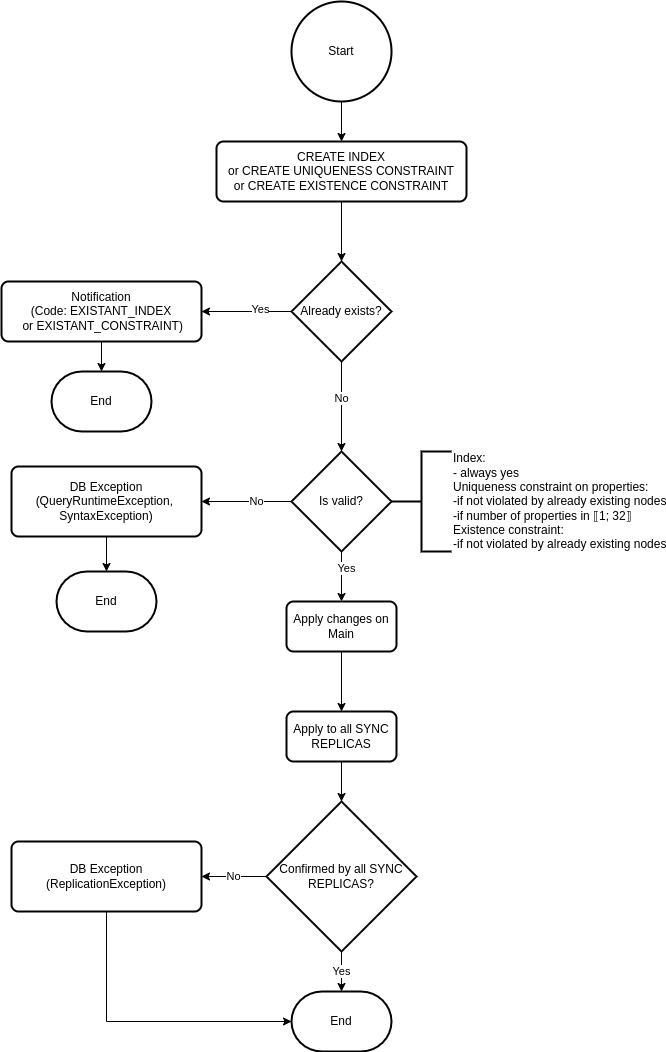

The diagram above was exported from draw.io. Its source (the exported page's mxGraphModel, read from the mxfile embedded in the PNG):
<mxGraphModel dx="1990" dy="1265" grid="1" gridSize="10" guides="1" tooltips="1" connect="1" arrows="1" fold="1" page="1" pageScale="1" pageWidth="827" pageHeight="1169" math="0" shadow="0">
  <root>
    <mxCell id="WIyWlLk6GJQsqaUBKTNV-0" />
    <mxCell id="WIyWlLk6GJQsqaUBKTNV-1" parent="WIyWlLk6GJQsqaUBKTNV-0" />
    <mxCell id="XFpFHVR6c1Jd5iI4NUUJ-0" value="Start" style="strokeWidth=2;html=1;shape=mxgraph.flowchart.start_2;whiteSpace=wrap;" parent="WIyWlLk6GJQsqaUBKTNV-1" vertex="1">
      <mxGeometry x="350" y="50" width="100" height="100" as="geometry" />
    </mxCell>
    <mxCell id="XFpFHVR6c1Jd5iI4NUUJ-1" value="&lt;div&gt;CREATE INDEX&lt;/div&gt;&lt;div&gt;or CREATE UNIQUENESS CONSTRAINT&lt;/div&gt;&lt;div&gt;or CREATE EXISTENCE CONSTRAINT&lt;/div&gt;" style="rounded=1;whiteSpace=wrap;html=1;absoluteArcSize=1;arcSize=14;strokeWidth=2;" parent="WIyWlLk6GJQsqaUBKTNV-1" vertex="1">
      <mxGeometry x="275" y="190" width="250" height="60" as="geometry" />
    </mxCell>
    <mxCell id="XFpFHVR6c1Jd5iI4NUUJ-3" value="Already exists?" style="strokeWidth=2;html=1;shape=mxgraph.flowchart.decision;whiteSpace=wrap;" parent="WIyWlLk6GJQsqaUBKTNV-1" vertex="1">
      <mxGeometry x="350" y="310" width="100" height="100" as="geometry" />
    </mxCell>
    <mxCell id="XFpFHVR6c1Jd5iI4NUUJ-4" value="&lt;div&gt;Notification&lt;/div&gt;&lt;div&gt;(Code: EXISTANT_INDEX&lt;/div&gt;&lt;div&gt;&amp;nbsp;or EXISTANT_CONSTRAINT)&lt;/div&gt;" style="rounded=1;whiteSpace=wrap;html=1;absoluteArcSize=1;arcSize=14;strokeWidth=2;" parent="WIyWlLk6GJQsqaUBKTNV-1" vertex="1">
      <mxGeometry x="60" y="330" width="200" height="60" as="geometry" />
    </mxCell>
    <mxCell id="XFpFHVR6c1Jd5iI4NUUJ-5" value="Is valid?" style="strokeWidth=2;html=1;shape=mxgraph.flowchart.decision;whiteSpace=wrap;" parent="WIyWlLk6GJQsqaUBKTNV-1" vertex="1">
      <mxGeometry x="350" y="500" width="100" height="100" as="geometry" />
    </mxCell>
    <mxCell id="XFpFHVR6c1Jd5iI4NUUJ-6" value="&lt;div&gt;&lt;span style=&quot;background-color: initial;&quot;&gt;Index:&lt;/span&gt;&lt;br&gt;&lt;/div&gt;&lt;div&gt;- always yes&lt;/div&gt;&lt;div&gt;Uniqueness constraint on properties:&amp;nbsp;&lt;/div&gt;&lt;div&gt;-if not violated by already existing nodes&lt;/div&gt;&lt;div&gt;-if number of properties in ⟦1; 32⟧&lt;/div&gt;&lt;div&gt;Existence constraint:&amp;nbsp;&lt;/div&gt;&lt;div&gt;-if not violated by already existing nodes&lt;/div&gt;" style="strokeWidth=2;html=1;shape=mxgraph.flowchart.annotation_2;align=left;labelPosition=right;pointerEvents=1;" parent="WIyWlLk6GJQsqaUBKTNV-1" vertex="1">
      <mxGeometry x="450" y="500" width="60" height="100" as="geometry" />
    </mxCell>
    <mxCell id="XFpFHVR6c1Jd5iI4NUUJ-7" value="&lt;div&gt;DB Exception&lt;/div&gt;&lt;div&gt;(QueryRuntimeException,&amp;nbsp;&lt;/div&gt;&lt;div&gt;SyntaxException)&lt;/div&gt;" style="rounded=1;whiteSpace=wrap;html=1;absoluteArcSize=1;arcSize=14;strokeWidth=2;" parent="WIyWlLk6GJQsqaUBKTNV-1" vertex="1">
      <mxGeometry x="70" y="515" width="190" height="70" as="geometry" />
    </mxCell>
    <mxCell id="XFpFHVR6c1Jd5iI4NUUJ-8" value="End" style="strokeWidth=2;html=1;shape=mxgraph.flowchart.terminator;whiteSpace=wrap;" parent="WIyWlLk6GJQsqaUBKTNV-1" vertex="1">
      <mxGeometry x="110" y="420" width="100" height="60" as="geometry" />
    </mxCell>
    <mxCell id="XFpFHVR6c1Jd5iI4NUUJ-10" value="Apply changes on Main" style="rounded=1;whiteSpace=wrap;html=1;absoluteArcSize=1;arcSize=14;strokeWidth=2;" parent="WIyWlLk6GJQsqaUBKTNV-1" vertex="1">
      <mxGeometry x="345" y="650" width="110" height="50" as="geometry" />
    </mxCell>
    <mxCell id="XFpFHVR6c1Jd5iI4NUUJ-11" value="Apply to all SYNC REPLICAS" style="rounded=1;whiteSpace=wrap;html=1;absoluteArcSize=1;arcSize=14;strokeWidth=2;" parent="WIyWlLk6GJQsqaUBKTNV-1" vertex="1">
      <mxGeometry x="345" y="760" width="110" height="50" as="geometry" />
    </mxCell>
    <mxCell id="XFpFHVR6c1Jd5iI4NUUJ-12" value="Confirmed by all SYNC REPLICAS?" style="strokeWidth=2;html=1;shape=mxgraph.flowchart.decision;whiteSpace=wrap;" parent="WIyWlLk6GJQsqaUBKTNV-1" vertex="1">
      <mxGeometry x="325" y="850" width="150" height="150" as="geometry" />
    </mxCell>
    <mxCell id="XFpFHVR6c1Jd5iI4NUUJ-13" value="" style="endArrow=classic;html=1;rounded=0;exitX=0.5;exitY=1;exitDx=0;exitDy=0;exitPerimeter=0;" parent="WIyWlLk6GJQsqaUBKTNV-1" source="XFpFHVR6c1Jd5iI4NUUJ-0" target="XFpFHVR6c1Jd5iI4NUUJ-1" edge="1">
      <mxGeometry width="50" height="50" relative="1" as="geometry">
        <mxPoint x="550" y="600" as="sourcePoint" />
        <mxPoint x="600" y="550" as="targetPoint" />
      </mxGeometry>
    </mxCell>
    <mxCell id="XFpFHVR6c1Jd5iI4NUUJ-14" value="" style="endArrow=classic;html=1;rounded=0;exitX=0.5;exitY=1;exitDx=0;exitDy=0;" parent="WIyWlLk6GJQsqaUBKTNV-1" source="XFpFHVR6c1Jd5iI4NUUJ-1" target="XFpFHVR6c1Jd5iI4NUUJ-3" edge="1">
      <mxGeometry width="50" height="50" relative="1" as="geometry">
        <mxPoint x="410" y="120" as="sourcePoint" />
        <mxPoint x="410" y="160" as="targetPoint" />
      </mxGeometry>
    </mxCell>
    <mxCell id="XFpFHVR6c1Jd5iI4NUUJ-15" value="" style="endArrow=classic;html=1;rounded=0;exitX=0;exitY=0.5;exitDx=0;exitDy=0;exitPerimeter=0;entryX=1;entryY=0.5;entryDx=0;entryDy=0;" parent="WIyWlLk6GJQsqaUBKTNV-1" source="XFpFHVR6c1Jd5iI4NUUJ-3" target="XFpFHVR6c1Jd5iI4NUUJ-4" edge="1">
      <mxGeometry width="50" height="50" relative="1" as="geometry">
        <mxPoint x="410" y="220" as="sourcePoint" />
        <mxPoint x="410" y="320" as="targetPoint" />
      </mxGeometry>
    </mxCell>
    <mxCell id="XFpFHVR6c1Jd5iI4NUUJ-29" value="Yes" style="edgeLabel;html=1;align=center;verticalAlign=middle;resizable=0;points=[];" parent="XFpFHVR6c1Jd5iI4NUUJ-15" vertex="1" connectable="0">
      <mxGeometry x="-0.2852" y="-3" relative="1" as="geometry">
        <mxPoint as="offset" />
      </mxGeometry>
    </mxCell>
    <mxCell id="XFpFHVR6c1Jd5iI4NUUJ-16" value="" style="endArrow=classic;html=1;rounded=0;exitX=0.5;exitY=1;exitDx=0;exitDy=0;entryX=0.5;entryY=0;entryDx=0;entryDy=0;entryPerimeter=0;exitPerimeter=0;" parent="WIyWlLk6GJQsqaUBKTNV-1" source="XFpFHVR6c1Jd5iI4NUUJ-3" target="XFpFHVR6c1Jd5iI4NUUJ-5" edge="1">
      <mxGeometry width="50" height="50" relative="1" as="geometry">
        <mxPoint x="420" y="230" as="sourcePoint" />
        <mxPoint x="400" y="490" as="targetPoint" />
      </mxGeometry>
    </mxCell>
    <mxCell id="XFpFHVR6c1Jd5iI4NUUJ-30" value="No" style="edgeLabel;html=1;align=center;verticalAlign=middle;resizable=0;points=[];" parent="XFpFHVR6c1Jd5iI4NUUJ-16" vertex="1" connectable="0">
      <mxGeometry x="-0.2" y="-1" relative="1" as="geometry">
        <mxPoint as="offset" />
      </mxGeometry>
    </mxCell>
    <mxCell id="XFpFHVR6c1Jd5iI4NUUJ-17" value="" style="endArrow=classic;html=1;rounded=0;exitX=0.5;exitY=1;exitDx=0;exitDy=0;" parent="WIyWlLk6GJQsqaUBKTNV-1" source="XFpFHVR6c1Jd5iI4NUUJ-4" target="XFpFHVR6c1Jd5iI4NUUJ-8" edge="1">
      <mxGeometry width="50" height="50" relative="1" as="geometry">
        <mxPoint x="430" y="240" as="sourcePoint" />
        <mxPoint x="430" y="340" as="targetPoint" />
      </mxGeometry>
    </mxCell>
    <mxCell id="XFpFHVR6c1Jd5iI4NUUJ-18" value="" style="endArrow=classic;html=1;rounded=0;entryX=0.5;entryY=0;entryDx=0;entryDy=0;entryPerimeter=0;" parent="WIyWlLk6GJQsqaUBKTNV-1" source="XFpFHVR6c1Jd5iI4NUUJ-7" target="XFpFHVR6c1Jd5iI4NUUJ-19" edge="1">
      <mxGeometry width="50" height="50" relative="1" as="geometry">
        <mxPoint x="440" y="250" as="sourcePoint" />
        <mxPoint x="165" y="610" as="targetPoint" />
      </mxGeometry>
    </mxCell>
    <mxCell id="XFpFHVR6c1Jd5iI4NUUJ-19" value="End" style="strokeWidth=2;html=1;shape=mxgraph.flowchart.terminator;whiteSpace=wrap;" parent="WIyWlLk6GJQsqaUBKTNV-1" vertex="1">
      <mxGeometry x="115" y="620" width="100" height="60" as="geometry" />
    </mxCell>
    <mxCell id="XFpFHVR6c1Jd5iI4NUUJ-20" value="" style="endArrow=classic;html=1;rounded=0;exitX=0;exitY=0.5;exitDx=0;exitDy=0;exitPerimeter=0;" parent="WIyWlLk6GJQsqaUBKTNV-1" source="XFpFHVR6c1Jd5iI4NUUJ-5" target="XFpFHVR6c1Jd5iI4NUUJ-7" edge="1">
      <mxGeometry width="50" height="50" relative="1" as="geometry">
        <mxPoint x="410" y="420" as="sourcePoint" />
        <mxPoint x="410" y="510" as="targetPoint" />
      </mxGeometry>
    </mxCell>
    <mxCell id="XFpFHVR6c1Jd5iI4NUUJ-31" value="No" style="edgeLabel;html=1;align=center;verticalAlign=middle;resizable=0;points=[];" parent="XFpFHVR6c1Jd5iI4NUUJ-20" vertex="1" connectable="0">
      <mxGeometry x="-0.1926" y="-1" relative="1" as="geometry">
        <mxPoint as="offset" />
      </mxGeometry>
    </mxCell>
    <mxCell id="XFpFHVR6c1Jd5iI4NUUJ-21" value="" style="endArrow=classic;html=1;rounded=0;entryX=0.5;entryY=0;entryDx=0;entryDy=0;" parent="WIyWlLk6GJQsqaUBKTNV-1" source="XFpFHVR6c1Jd5iI4NUUJ-5" target="XFpFHVR6c1Jd5iI4NUUJ-10" edge="1">
      <mxGeometry width="50" height="50" relative="1" as="geometry">
        <mxPoint x="400" y="600" as="sourcePoint" />
        <mxPoint x="420" y="520" as="targetPoint" />
      </mxGeometry>
    </mxCell>
    <mxCell id="XFpFHVR6c1Jd5iI4NUUJ-32" value="Yes" style="edgeLabel;html=1;align=center;verticalAlign=middle;resizable=0;points=[];" parent="XFpFHVR6c1Jd5iI4NUUJ-21" vertex="1" connectable="0">
      <mxGeometry x="-0.36" y="4" relative="1" as="geometry">
        <mxPoint as="offset" />
      </mxGeometry>
    </mxCell>
    <mxCell id="XFpFHVR6c1Jd5iI4NUUJ-22" value="" style="endArrow=classic;html=1;rounded=0;exitX=0.5;exitY=1;exitDx=0;exitDy=0;entryX=0.5;entryY=0;entryDx=0;entryDy=0;" parent="WIyWlLk6GJQsqaUBKTNV-1" source="XFpFHVR6c1Jd5iI4NUUJ-10" target="XFpFHVR6c1Jd5iI4NUUJ-11" edge="1">
      <mxGeometry width="50" height="50" relative="1" as="geometry">
        <mxPoint x="430" y="440" as="sourcePoint" />
        <mxPoint x="430" y="530" as="targetPoint" />
      </mxGeometry>
    </mxCell>
    <mxCell id="XFpFHVR6c1Jd5iI4NUUJ-23" value="" style="endArrow=classic;html=1;rounded=0;exitX=0.5;exitY=1;exitDx=0;exitDy=0;entryX=0.5;entryY=0;entryDx=0;entryDy=0;entryPerimeter=0;" parent="WIyWlLk6GJQsqaUBKTNV-1" source="XFpFHVR6c1Jd5iI4NUUJ-11" target="XFpFHVR6c1Jd5iI4NUUJ-12" edge="1">
      <mxGeometry width="50" height="50" relative="1" as="geometry">
        <mxPoint x="440" y="450" as="sourcePoint" />
        <mxPoint x="440" y="540" as="targetPoint" />
      </mxGeometry>
    </mxCell>
    <mxCell id="XFpFHVR6c1Jd5iI4NUUJ-25" value="&lt;div&gt;DB Exception&lt;/div&gt;&lt;div&gt;(ReplicationException)&lt;/div&gt;" style="rounded=1;whiteSpace=wrap;html=1;absoluteArcSize=1;arcSize=14;strokeWidth=2;" parent="WIyWlLk6GJQsqaUBKTNV-1" vertex="1">
      <mxGeometry x="70" y="890" width="190" height="70" as="geometry" />
    </mxCell>
    <mxCell id="XFpFHVR6c1Jd5iI4NUUJ-26" value="End" style="strokeWidth=2;html=1;shape=mxgraph.flowchart.terminator;whiteSpace=wrap;" parent="WIyWlLk6GJQsqaUBKTNV-1" vertex="1">
      <mxGeometry x="350" y="1040" width="100" height="60" as="geometry" />
    </mxCell>
    <mxCell id="XFpFHVR6c1Jd5iI4NUUJ-27" value="Yes" style="endArrow=classic;html=1;rounded=0;" parent="WIyWlLk6GJQsqaUBKTNV-1" source="XFpFHVR6c1Jd5iI4NUUJ-12" target="XFpFHVR6c1Jd5iI4NUUJ-26" edge="1">
      <mxGeometry width="50" height="50" relative="1" as="geometry">
        <mxPoint x="410" y="819.9999999999998" as="sourcePoint" />
        <mxPoint x="410" y="859.9999999999998" as="targetPoint" />
      </mxGeometry>
    </mxCell>
    <mxCell id="XFpFHVR6c1Jd5iI4NUUJ-28" value="No" style="endArrow=classic;html=1;rounded=0;entryX=1;entryY=0.5;entryDx=0;entryDy=0;" parent="WIyWlLk6GJQsqaUBKTNV-1" source="XFpFHVR6c1Jd5iI4NUUJ-12" target="XFpFHVR6c1Jd5iI4NUUJ-25" edge="1">
      <mxGeometry width="50" height="50" relative="1" as="geometry">
        <mxPoint x="420" y="829.9999999999998" as="sourcePoint" />
        <mxPoint x="420" y="869.9999999999998" as="targetPoint" />
      </mxGeometry>
    </mxCell>
    <mxCell id="XFpFHVR6c1Jd5iI4NUUJ-34" value="" style="endArrow=classic;html=1;rounded=0;exitX=0.5;exitY=1;exitDx=0;exitDy=0;entryX=0;entryY=0.5;entryDx=0;entryDy=0;entryPerimeter=0;" parent="WIyWlLk6GJQsqaUBKTNV-1" source="XFpFHVR6c1Jd5iI4NUUJ-25" target="XFpFHVR6c1Jd5iI4NUUJ-26" edge="1">
      <mxGeometry width="50" height="50" relative="1" as="geometry">
        <mxPoint x="410" y="819.9999999999998" as="sourcePoint" />
        <mxPoint x="410" y="859.9999999999998" as="targetPoint" />
        <Array as="points">
          <mxPoint x="165" y="1070" />
        </Array>
      </mxGeometry>
    </mxCell>
  </root>
</mxGraphModel>